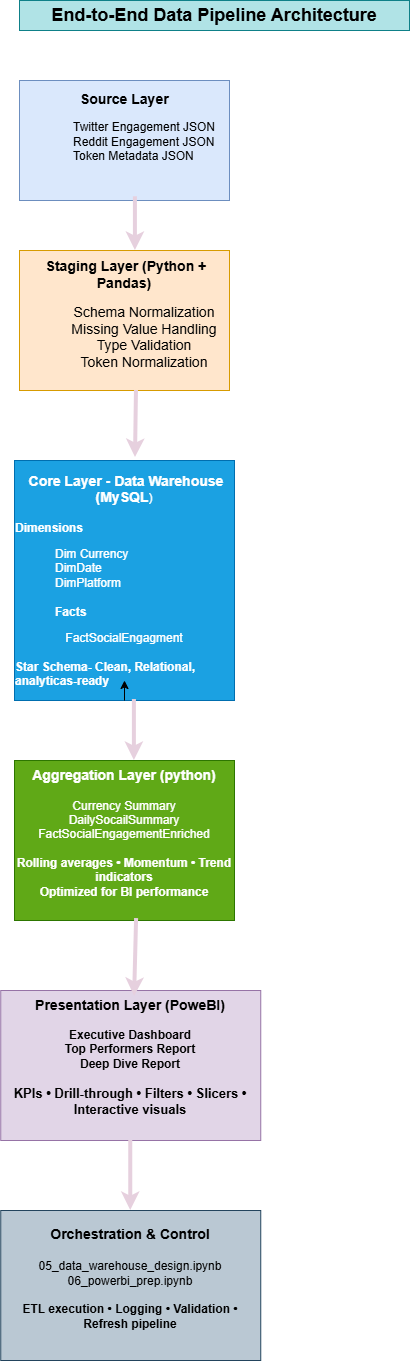

The diagram above was exported from draw.io. Its source (the exported page's mxGraphModel, read from the mxfile embedded in the PNG):
<mxGraphModel dx="1020" dy="780" grid="1" gridSize="10" guides="1" tooltips="1" connect="1" arrows="1" fold="1" page="1" pageScale="1" pageWidth="850" pageHeight="1100" math="0" shadow="0">
  <root>
    <mxCell id="0" />
    <mxCell id="1" parent="0" />
    <mxCell id="6exelqRTFUkcB5DI8LIK-6" parent="1" style="rounded=0;whiteSpace=wrap;html=1;fillColor=#dae8fc;strokeColor=#6c8ebf;" value="&lt;b&gt;&lt;font style=&quot;font-size: 14px;&quot;&gt;&amp;nbsp;Source Layer&lt;/font&gt;&lt;/b&gt;&amp;nbsp;&lt;div&gt;&lt;ul&gt;&lt;li style=&quot;text-align: left;&quot;&gt;&lt;span style=&quot;background-color: transparent; color: light-dark(rgb(0, 0, 0), rgb(255, 255, 255));&quot;&gt;Twitter Engagement JSON&lt;/span&gt;&lt;/li&gt;&lt;li style=&quot;text-align: left;&quot;&gt;&lt;span style=&quot;background-color: transparent; color: light-dark(rgb(0, 0, 0), rgb(255, 255, 255));&quot;&gt;Reddit Engagement JSON&lt;/span&gt;&lt;/li&gt;&lt;li style=&quot;text-align: left;&quot;&gt;&lt;span style=&quot;background-color: transparent; color: light-dark(rgb(0, 0, 0), rgb(255, 255, 255));&quot;&gt;Token Metadata JSON&amp;nbsp;&lt;/span&gt;&lt;/li&gt;&lt;/ul&gt;&lt;/div&gt;&lt;div style=&quot;text-align: left;&quot;&gt;&lt;br&gt;&lt;/div&gt;" vertex="1">
      <mxGeometry height="120" width="210" x="520" y="200" as="geometry" />
    </mxCell>
    <mxCell id="6exelqRTFUkcB5DI8LIK-12" parent="1" style="rounded=0;whiteSpace=wrap;html=1;fillColor=#ffe6cc;strokeColor=#d79b00;" value="&lt;font style=&quot;font-size: 14px;&quot;&gt;&lt;b&gt;&amp;nbsp;Staging Layer (Python + Pandas)&lt;/b&gt;&lt;/font&gt;&lt;div&gt;&lt;ul&gt;&lt;li&gt;&lt;font style=&quot;font-size: 14px;&quot;&gt;Schema Normalization&lt;/font&gt;&lt;/li&gt;&lt;li&gt;&lt;font style=&quot;font-size: 14px;&quot;&gt;Missing Value Handling&lt;/font&gt;&lt;/li&gt;&lt;li&gt;&lt;font style=&quot;font-size: 14px;&quot;&gt;Type Validation&lt;/font&gt;&lt;/li&gt;&lt;li&gt;&lt;font style=&quot;font-size: 14px;&quot;&gt;Token Normalization&lt;/font&gt;&lt;/li&gt;&lt;/ul&gt;&lt;/div&gt;" vertex="1">
      <mxGeometry height="140" width="210" x="520" y="370" as="geometry" />
    </mxCell>
    <mxCell id="6exelqRTFUkcB5DI8LIK-13" parent="1" style="rounded=0;whiteSpace=wrap;html=1;fillColor=#1ba1e2;fontColor=#ffffff;strokeColor=#006EAF;" value="&lt;b&gt;&lt;font style=&quot;font-size: 14px;&quot;&gt;&amp;nbsp;Core Layer - Data Warehouse (MySQL&lt;/font&gt;&lt;/b&gt;)&lt;div&gt;&lt;span style=&quot;background-color: transparent; color: light-dark(rgb(255, 255, 255), rgb(18, 18, 18));&quot;&gt;&lt;b&gt;&lt;br&gt;&lt;/b&gt;&lt;/span&gt;&lt;/div&gt;&lt;div style=&quot;text-align: left;&quot;&gt;&lt;span style=&quot;background-color: transparent; color: light-dark(rgb(255, 255, 255), rgb(18, 18, 18));&quot;&gt;&lt;b&gt;Dimensions&lt;/b&gt;&lt;/span&gt;&lt;/div&gt;&lt;div&gt;&lt;ul&gt;&lt;li style=&quot;text-align: justify;&quot;&gt;&lt;span style=&quot;background-color: transparent; color: light-dark(rgb(255, 255, 255), rgb(18, 18, 18));&quot;&gt;Dim Currency&lt;/span&gt;&lt;/li&gt;&lt;li style=&quot;text-align: justify;&quot;&gt;&lt;span style=&quot;background-color: transparent; color: light-dark(rgb(255, 255, 255), rgb(18, 18, 18));&quot;&gt;DimDate&lt;/span&gt;&lt;/li&gt;&lt;li style=&quot;text-align: justify;&quot;&gt;&lt;span style=&quot;background-color: transparent; color: light-dark(rgb(255, 255, 255), rgb(18, 18, 18));&quot;&gt;DimPlatform&amp;nbsp;&lt;/span&gt;&lt;/li&gt;&lt;li&gt;&lt;span style=&quot;background-color: transparent; color: light-dark(rgb(255, 255, 255), rgb(18, 18, 18));&quot;&gt;&lt;b&gt;&lt;br&gt;&lt;/b&gt;&lt;/span&gt;&lt;/li&gt;&lt;li style=&quot;text-align: left;&quot;&gt;&lt;span style=&quot;background-color: transparent; color: light-dark(rgb(255, 255, 255), rgb(18, 18, 18));&quot;&gt;&lt;b&gt;Facts&lt;/b&gt;&lt;/span&gt;&lt;/li&gt;&lt;/ul&gt;FactSocialEngagment&lt;/div&gt;&lt;div&gt;&lt;br&gt;&lt;/div&gt;&lt;div style=&quot;text-align: left;&quot;&gt;&lt;b&gt;Star Schema- Clean, Relational, analyticas-ready&lt;/b&gt;&lt;/div&gt;" vertex="1">
      <mxGeometry height="240" width="220" x="515" y="580" as="geometry" />
    </mxCell>
    <mxCell id="6exelqRTFUkcB5DI8LIK-14" parent="1" style="rounded=0;whiteSpace=wrap;html=1;fillColor=#60a917;fontColor=#ffffff;strokeColor=#2D7600;" value="&lt;b&gt;&lt;font style=&quot;font-size: 14px;&quot;&gt;Aggregation Layer (python)&lt;/font&gt;&lt;/b&gt;&lt;div style=&quot;&quot;&gt;&lt;font&gt;&lt;br&gt;&lt;/font&gt;&lt;/div&gt;&lt;div style=&quot;&quot;&gt;&lt;font&gt;Currency Summary&lt;/font&gt;&lt;/div&gt;&lt;div style=&quot;&quot;&gt;&lt;font&gt;DailySocailSummary&lt;/font&gt;&lt;/div&gt;&lt;div style=&quot;&quot;&gt;&lt;font&gt;FactSocialEngagementEnriched&lt;/font&gt;&lt;/div&gt;&lt;div style=&quot;&quot;&gt;&lt;font&gt;&lt;br&gt;&lt;/font&gt;&lt;/div&gt;&lt;div&gt;&lt;font&gt;&lt;div&gt;&lt;b&gt;Rolling averages • Momentum • Trend indicators&lt;/b&gt;&lt;/div&gt;&lt;div&gt;&lt;b&gt;Optimized for BI performance&lt;/b&gt;&lt;/div&gt;&lt;div&gt;&lt;br&gt;&lt;/div&gt;&lt;/font&gt;&lt;/div&gt;" vertex="1">
      <mxGeometry height="160" width="220" x="515" y="880" as="geometry" />
    </mxCell>
    <mxCell id="6exelqRTFUkcB5DI8LIK-15" parent="1" style="rounded=0;whiteSpace=wrap;html=1;fillColor=#e1d5e7;strokeColor=#9673a6;" value="&lt;b&gt;&lt;font style=&quot;font-size: 14px;&quot;&gt;Presentation Layer (PoweBI)&lt;/font&gt;&lt;/b&gt;&lt;div&gt;&lt;font style=&quot;&quot;&gt;&lt;div style=&quot;&quot;&gt;&lt;b style=&quot;&quot;&gt;&lt;font&gt;&lt;br&gt;&lt;/font&gt;&lt;/b&gt;&lt;/div&gt;&lt;div style=&quot;&quot;&gt;&lt;b style=&quot;&quot;&gt;&lt;font&gt;Executive Dashboard&lt;/font&gt;&lt;/b&gt;&lt;/div&gt;&lt;div style=&quot;&quot;&gt;&lt;b&gt;&lt;font&gt;Top Performers Report&lt;/font&gt;&lt;/b&gt;&lt;/div&gt;&lt;div style=&quot;&quot;&gt;&lt;b&gt;&lt;font&gt;Deep Dive Report&lt;/font&gt;&lt;/b&gt;&lt;/div&gt;&lt;div style=&quot;&quot;&gt;&lt;div style=&quot;&quot;&gt;&lt;font style=&quot;font-size: 13px;&quot;&gt;&lt;b&gt;&lt;br&gt;&lt;/b&gt;&lt;/font&gt;&lt;/div&gt;&lt;div style=&quot;&quot;&gt;&lt;font style=&quot;font-size: 13px;&quot;&gt;&lt;b&gt;KPIs • Drill-through • Filters • Slicers • Interactive visuals&lt;/b&gt;&lt;/font&gt;&lt;/div&gt;&lt;div style=&quot;font-weight: bold; font-size: 14px;&quot;&gt;&lt;br&gt;&lt;/div&gt;&lt;/div&gt;&lt;/font&gt;&lt;/div&gt;" vertex="1">
      <mxGeometry height="150" width="260" x="501.25" y="1110" as="geometry" />
    </mxCell>
    <mxCell id="6exelqRTFUkcB5DI8LIK-16" parent="1" style="rounded=0;whiteSpace=wrap;html=1;fillColor=#bac8d3;strokeColor=#23445d;" value="&lt;font style=&quot;font-size: 14px;&quot;&gt;&lt;b&gt;Orchestration &amp;amp; Control&lt;/b&gt;&lt;/font&gt;&lt;div&gt;&lt;font style=&quot;font-size: 14px;&quot;&gt;&lt;b&gt;&lt;br&gt;&lt;/b&gt;&lt;/font&gt;&lt;/div&gt;&lt;div&gt;&lt;font style=&quot;&quot;&gt;&lt;div style=&quot;&quot;&gt;&lt;font style=&quot;&quot;&gt;05_data_warehouse_design.ipynb&lt;/font&gt;&lt;/div&gt;&lt;div style=&quot;&quot;&gt;&lt;font style=&quot;&quot;&gt;06_powerbi_prep.ipynb&lt;/font&gt;&lt;/div&gt;&lt;div style=&quot;font-weight: bold;&quot;&gt;&lt;br&gt;&lt;/div&gt;&lt;div style=&quot;font-weight: bold;&quot;&gt;&lt;div&gt;ETL execution • Logging • Validation • Refresh pipeline&lt;/div&gt;&lt;div&gt;&lt;br&gt;&lt;/div&gt;&lt;/div&gt;&lt;/font&gt;&lt;/div&gt;" vertex="1">
      <mxGeometry height="150" width="260" x="501.25" y="1330" as="geometry" />
    </mxCell>
    <mxCell id="6exelqRTFUkcB5DI8LIK-17" edge="1" parent="1" source="6exelqRTFUkcB5DI8LIK-6" style="endArrow=classic;html=1;rounded=0;exitX=0.552;exitY=0.969;exitDx=0;exitDy=0;exitPerimeter=0;strokeWidth=4;strokeColor=#E6D0DE;" value="">
      <mxGeometry height="50" relative="1" width="50" as="geometry">
        <Array as="points" />
        <mxPoint x="630" y="707.5" as="sourcePoint" />
        <mxPoint x="635.92" y="370" as="targetPoint" />
      </mxGeometry>
    </mxCell>
    <mxCell id="6exelqRTFUkcB5DI8LIK-20" edge="1" parent="1" source="6exelqRTFUkcB5DI8LIK-13" style="endArrow=classic;html=1;rounded=0;exitX=0.5;exitY=1;exitDx=0;exitDy=0;" value="">
      <mxGeometry height="50" relative="1" width="50" as="geometry">
        <Array as="points" />
        <mxPoint x="620" y="840" as="sourcePoint" />
        <mxPoint x="625" y="800" as="targetPoint" />
      </mxGeometry>
    </mxCell>
    <mxCell id="6exelqRTFUkcB5DI8LIK-23" edge="1" parent="1" source="6exelqRTFUkcB5DI8LIK-13" style="endArrow=classic;html=1;rounded=0;exitX=0.545;exitY=0.996;exitDx=0;exitDy=0;strokeColor=#E6D0DE;strokeWidth=4;exitPerimeter=0;" value="">
      <mxGeometry height="50" relative="1" width="50" as="geometry">
        <mxPoint x="480" y="860" as="sourcePoint" />
        <mxPoint x="634.9" y="880" as="targetPoint" />
      </mxGeometry>
    </mxCell>
    <mxCell id="6exelqRTFUkcB5DI8LIK-25" edge="1" parent="1" source="6exelqRTFUkcB5DI8LIK-15" style="endArrow=classic;html=1;rounded=0;entryX=0.5;entryY=0;entryDx=0;entryDy=0;exitX=0.5;exitY=1;exitDx=0;exitDy=0;strokeColor=#E6D0DE;strokeWidth=4;" target="6exelqRTFUkcB5DI8LIK-16" value="">
      <mxGeometry height="50" relative="1" width="50" as="geometry">
        <mxPoint x="561" y="1220" as="sourcePoint" />
        <mxPoint x="560" y="1260" as="targetPoint" />
      </mxGeometry>
    </mxCell>
    <mxCell id="6exelqRTFUkcB5DI8LIK-26" parent="1" style="text;html=1;whiteSpace=wrap;strokeColor=#0e8088;fillColor=#b0e3e6;align=center;verticalAlign=middle;rounded=0;" value="&lt;b&gt;&lt;font style=&quot;font-size: 18px;&quot;&gt;End-to-End Data Pipeline Architecture&lt;/font&gt;&lt;/b&gt;" vertex="1">
      <mxGeometry height="30" width="390" x="520" y="120" as="geometry" />
    </mxCell>
    <mxCell id="6exelqRTFUkcB5DI8LIK-32" edge="1" parent="1" source="6exelqRTFUkcB5DI8LIK-12" style="endArrow=classic;html=1;rounded=0;exitX=0.557;exitY=1;exitDx=0;exitDy=0;exitPerimeter=0;strokeWidth=4;strokeColor=#E6D0DE;entryX=0.55;entryY=-0.012;entryDx=0;entryDy=0;entryPerimeter=0;" target="6exelqRTFUkcB5DI8LIK-13" value="">
      <mxGeometry height="50" relative="1" width="50" as="geometry">
        <Array as="points" />
        <mxPoint x="640.08" y="530" as="sourcePoint" />
        <mxPoint x="640" y="584" as="targetPoint" />
      </mxGeometry>
    </mxCell>
    <mxCell id="6exelqRTFUkcB5DI8LIK-34" edge="1" parent="1" source="6exelqRTFUkcB5DI8LIK-14" style="endArrow=classic;html=1;rounded=0;exitX=0.555;exitY=0.988;exitDx=0;exitDy=0;strokeColor=#E6D0DE;strokeWidth=4;exitPerimeter=0;" value="">
      <mxGeometry height="50" relative="1" width="50" as="geometry">
        <mxPoint x="630.0000000000001" y="1034" as="sourcePoint" />
        <mxPoint x="635.1" y="1115.96" as="targetPoint" />
      </mxGeometry>
    </mxCell>
  </root>
</mxGraphModel>